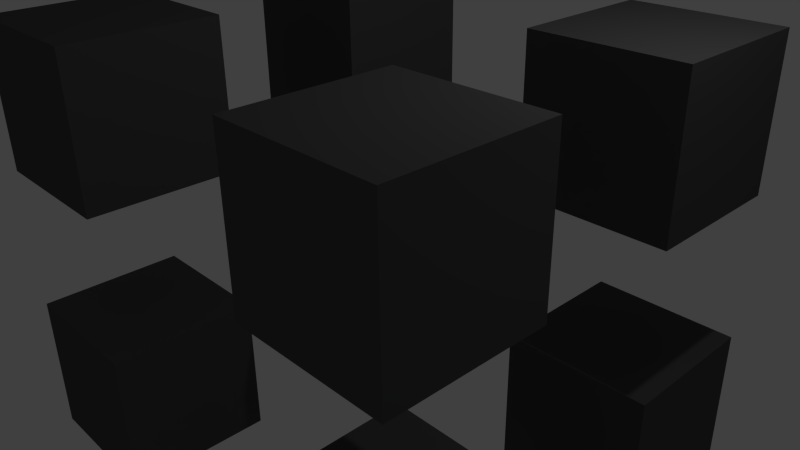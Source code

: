 # Source: Block_1.blend  (saved by Blender 2.76.0; exported with 4.5.12 LTS)
import bpy
from mathutils import Matrix  # noqa: F401  (used for matrix-valued properties, if any)

bpy.ops.wm.read_factory_settings(use_empty=True)
scene = bpy.context.scene
scene.name = 'Scene'

# ---- collections
col_collection_1 = bpy.data.collections.new('Collection 1'); scene.collection.children.link(col_collection_1)

# ---- materials (node trees are filled in below, after node groups)
mat_material_002 = bpy.data.materials.new('Material.002')
mat_material_002.alpha_threshold = 0.0
mat_material_002.use_transparent_shadow = False
mat_material_002.diffuse_color = (0.08714, 0.08714, 0.08714, 1.0)
mat_material_002.roughness = 0.5
mat_material_003 = bpy.data.materials.new('Material.003')
mat_material_003.alpha_threshold = 0.0
mat_material_003.use_transparent_shadow = False
mat_material_003.diffuse_color = (0.8, 0.0, 0.00248, 1.0)
mat_material_003.roughness = 0.5

# ---- material node trees

# ---- world
world_world = bpy.data.worlds.new('World'); scene.world = world_world
world_world.color = (0.05088, 0.05088, 0.05088)
world_world.use_sun_shadow = False
world_world.sun_shadow_jitter_overblur = 0.0
world_world.cycles.sampling_method = 'MANUAL'
world_world.cycles.sample_map_resolution = 256

# ---- cameras
cam_camera = bpy.data.cameras.new('Camera')
cam_camera.clip_end = 100.0
cam_camera.lens = 35.0
cam_camera.sensor_width = 32.0
cam_camera.sensor_height = 18.0
cam_camera.ortho_scale = 7.314
cam_camera.dof.focus_distance = 0.0
cam_camera.dof.aperture_fstop = 128.0

# ---- lights
light_lamp = bpy.data.lights.new('Lamp', 'POINT')
light_lamp.transmission_factor = 0.0
light_lamp.cutoff_distance = 30.0
light_lamp.energy = 100.0
light_lamp.shadow_buffer_clip_start = 1.001
light_lamp.shadow_soft_size = 0.1
light_lamp.shadow_maximum_resolution = 0.006
light_lamp.use_absolute_resolution = True
light_lamp.cycles.use_multiple_importance_sampling = False

# ---- meshes
me_cube_001 = bpy.data.meshes.new('Cube.001')
me_cube_001.from_pydata([(3.5, -1.0, -1.0), (3.5, -1.0, -3.0), (3.5, -3.0, -1.0), (3.5, -3.0, -3.0), (1.5, -1.0, -1.0), (1.5, -1.0, -3.0), (1.5, -3.0, -1.0), (1.5, -3.0, -3.0), (-0.4558, -0.4558, -0.4558), (-0.4558, -0.4558, 0.4558), (-0.4558, 0.4558, -0.4558), (-0.4558, 0.4558, 0.4558), (0.4558, -0.4558, -0.4558), (0.4558, -0.4558, 0.4558), (0.4558, 0.4558, -0.4558), (0.4558, 0.4558, 0.4558), (-3.5, -1.0, -1.0), (-3.5, -1.0, -3.0), (-3.5, -3.0, -1.0), (-3.5, -3.0, -3.0), (-1.5, -1.0, -1.0), (-1.5, -1.0, -3.0), (-1.5, -3.0, -1.0), (-1.5, -3.0, -3.0), (0.4558, -0.4558, -0.4558), (0.4558, -0.4558, 0.4558), (0.4558, 0.4558, -0.4558), (0.4558, 0.4558, 0.4558), (-0.4558, -0.4558, -0.4558), (-0.4558, -0.4558, 0.4558), (-0.4558, 0.4558, -0.4558), (-0.4558, 0.4558, 0.4558), (3.5, 1.0, -1.0), (3.5, 1.0, -3.0), (3.5, 3.0, -1.0), (3.5, 3.0, -3.0), (1.5, 1.0, -1.0), (1.5, 1.0, -3.0), (1.5, 3.0, -1.0), (1.5, 3.0, -3.0), (-0.4558, 0.4558, -0.4558), (-0.4558, 0.4558, 0.4558), (-0.4558, -0.4558, -0.4558), (-0.4558, -0.4558, 0.4558), (0.4558, 0.4558, -0.4558), (0.4558, 0.4558, 0.4558), (0.4558, -0.4558, -0.4558), (0.4558, -0.4558, 0.4558), (-3.5, 1.0, -1.0), (-3.5, 1.0, -3.0), (-3.5, 3.0, -1.0), (-3.5, 3.0, -3.0), (-1.5, 1.0, -1.0), (-1.5, 1.0, -3.0), (-1.5, 3.0, -1.0), (-1.5, 3.0, -3.0), (0.4558, 0.4558, -0.4558), (0.4558, 0.4558, 0.4558), (0.4558, -0.4558, -0.4558), (0.4558, -0.4558, 0.4558), (-0.4558, 0.4558, -0.4558), (-0.4558, 0.4558, 0.4558), (-0.4558, -0.4558, -0.4558), (-0.4558, -0.4558, 0.4558), (3.5, -1.0, 1.0), (3.5, -1.0, 3.0), (3.5, -3.0, 1.0), (3.5, -3.0, 3.0), (1.5, -1.0, 1.0), (1.5, -1.0, 3.0), (1.5, -3.0, 1.0), (1.5, -3.0, 3.0), (-0.4558, -0.4558, 0.4558), (-0.4558, -0.4558, -0.4558), (-0.4558, 0.4558, 0.4558), (-0.4558, 0.4558, -0.4558), (0.4558, -0.4558, 0.4558), (0.4558, -0.4558, -0.4558), (0.4558, 0.4558, 0.4558), (0.4558, 0.4558, -0.4558), (-3.5, -1.0, 1.0), (-3.5, -1.0, 3.0), (-3.5, -3.0, 1.0), (-3.5, -3.0, 3.0), (-1.5, -1.0, 1.0), (-1.5, -1.0, 3.0), (-1.5, -3.0, 1.0), (-1.5, -3.0, 3.0), (0.4558, -0.4558, 0.4558), (0.4558, -0.4558, -0.4558), (0.4558, 0.4558, 0.4558), (0.4558, 0.4558, -0.4558), (-0.4558, -0.4558, 0.4558), (-0.4558, -0.4558, -0.4558), (-0.4558, 0.4558, 0.4558), (-0.4558, 0.4558, -0.4558), (3.5, 1.0, 1.0), (3.5, 1.0, 3.0), (3.5, 3.0, 1.0), (3.5, 3.0, 3.0), (1.5, 1.0, 1.0), (1.5, 1.0, 3.0), (1.5, 3.0, 1.0), (1.5, 3.0, 3.0), (-0.4558, 0.4558, 0.4558), (-0.4558, 0.4558, -0.4558), (-0.4558, -0.4558, 0.4558), (-0.4558, -0.4558, -0.4558), (0.4558, 0.4558, 0.4558), (0.4558, 0.4558, -0.4558), (0.4558, -0.4558, 0.4558), (0.4558, -0.4558, -0.4558), (-3.5, 1.0, 1.0), (-3.5, 1.0, 3.0), (-3.5, 3.0, 1.0), (-3.5, 3.0, 3.0), (-1.5, 1.0, 1.0), (-1.5, 1.0, 3.0), (-1.5, 3.0, 1.0), (-1.5, 3.0, 3.0), (0.4558, 0.4558, 0.4558), (0.4558, 0.4558, -0.4558), (0.4558, -0.4558, 0.4558), (0.4558, -0.4558, -0.4558), (-0.4558, 0.4558, 0.4558), (-0.4558, 0.4558, -0.4558), (-0.4558, -0.4558, 0.4558), (-0.4558, -0.4558, -0.4558), (0.0, 0.0, 0.0), (0.0, 0.0, 0.0), (0.0, 0.0, 0.0), (0.0, 0.0, 0.0), (0.0, 0.0, 0.0), (0.0, 0.0, 0.0), (0.0, 0.0, 0.0), (0.0, 0.0, 0.0)], [], [(7, 5, 1, 3), (4, 0, 1, 5), (6, 4, 5, 7), (2, 0, 4, 6), (2, 6, 7, 3), (0, 2, 3, 1), (9, 11, 10, 8), (11, 15, 14, 10), (15, 13, 12, 14), (13, 9, 8, 12), (8, 10, 14, 12), (13, 15, 11, 9), (23, 19, 17, 21), (20, 21, 17, 16), (22, 23, 21, 20), (18, 22, 20, 16), (18, 19, 23, 22), (16, 17, 19, 18), (25, 24, 26, 27), (27, 26, 30, 31), (31, 30, 28, 29), (29, 28, 24, 25), (24, 28, 30, 26), (29, 25, 27, 31), (39, 35, 33, 37), (36, 37, 33, 32), (38, 39, 37, 36), (34, 38, 36, 32), (34, 35, 39, 38), (32, 33, 35, 34), (41, 40, 42, 43), (43, 42, 46, 47), (47, 46, 44, 45), (45, 44, 40, 41), (40, 44, 46, 42), (45, 41, 43, 47), (55, 53, 49, 51), (52, 48, 49, 53), (54, 52, 53, 55), (50, 48, 52, 54), (50, 54, 55, 51), (48, 50, 51, 49), (57, 59, 58, 56), (59, 63, 62, 58), (63, 61, 60, 62), (61, 57, 56, 60), (56, 58, 62, 60), (61, 63, 59, 57), (71, 67, 65, 69), (68, 69, 65, 64), (70, 71, 69, 68), (66, 70, 68, 64), (66, 67, 71, 70), (64, 65, 67, 66), (73, 72, 74, 75), (75, 74, 78, 79), (79, 78, 76, 77), (77, 76, 72, 73), (72, 76, 78, 74), (77, 73, 75, 79), (84, 80, 81, 85), (86, 84, 85, 87), (82, 80, 84, 86), (82, 86, 87, 83), (80, 82, 83, 81), (89, 91, 90, 88), (91, 95, 94, 90), (95, 93, 92, 94), (93, 89, 88, 92), (88, 90, 94, 92), (93, 95, 91, 89), (103, 101, 97, 99), (100, 96, 97, 101), (102, 100, 101, 103), (98, 96, 100, 102), (98, 102, 103, 99), (96, 98, 99, 97), (105, 107, 106, 104), (107, 111, 110, 106), (111, 109, 108, 110), (109, 105, 104, 108), (104, 106, 110, 108), (109, 111, 107, 105), (119, 115, 113, 117), (116, 117, 113, 112), (118, 119, 117, 116), (114, 118, 116, 112), (114, 115, 119, 118), (112, 113, 115, 114), (121, 120, 122, 123), (123, 122, 126, 127), (127, 126, 124, 125), (125, 124, 120, 121), (120, 124, 126, 122), (125, 121, 123, 127), (87, 85, 81, 83), (129, 131, 130, 128), (131, 135, 134, 130), (135, 133, 132, 134), (133, 129, 128, 132), (128, 130, 134, 132), (133, 135, 131, 129)])
me_cube_001.polygons.foreach_set('material_index', [0, 0, 0, 0, 0, 0, 1, 1, 1, 1, 1, 1, 0, 0, 0, 0, 0, 0, 1, 1, 1, 1, 1, 1, 0, 0, 0, 0, 0, 0, 1, 1, 1, 1, 1, 1, 0, 0, 0, 0, 0, 0, 1, 1, 1, 1, 1, 1, 0, 0, 0, 0, 0, 0, 1, 1, 1, 1, 1, 1, 0, 0, 0, 0, 0, 1, 1, 1, 1, 1, 1, 0, 0, 0, 0, 0, 0, 1, 1, 1, 1, 1, 1, 0, 0, 0, 0, 0, 0, 1, 1, 1, 1, 1, 1, 0, 1, 1, 1, 1, 1, 1])
me_cube_001.materials.append(mat_material_002)
me_cube_001.materials.append(mat_material_003)
me_cube_001.use_remesh_preserve_volume = False
me_cube_001.use_remesh_preserve_attributes = False
me_cube_001.use_mirror_vertex_groups = False
me_cube_001.update()
arm_armature = bpy.data.armatures.new('Armature')  # bones are not reproduced

# ---- objects
ob_armature = bpy.data.objects.new('Armature', arm_armature)
ob_cube = bpy.data.objects.new('Cube', me_cube_001)
ob_lamp = bpy.data.objects.new('Lamp', light_lamp)
ob_camera = bpy.data.objects.new('Camera', cam_camera)

# ---- transforms, parenting, visibility, modifiers, constraints
ob_armature.location = (0.0, 0.0, 0.0)
ob_armature.show_in_front = True
ob_armature.lineart.crease_threshold = 0.0
ob_cube.parent = ob_armature
ob_cube.location = (0.0, 0.0, 0.0)
ob_cube.lineart.crease_threshold = 0.0
_vg = ob_cube.vertex_groups.new(name='Bone')
_vg.add([8, 9, 10, 11, 12, 13, 14, 15, 24, 25, 26, 27, 28, 29, 30, 31, 40, 41, 42, 43, 44, 45, 46, 47, 56, 57, 58, 59, 60, 61, 62, 63, 72, 73, 74, 75, 76, 77, 78, 79, 88, 89, 90, 91, 92, 93, 94, 95, 104, 105, 106, 107, 108, 109, 110, 111, 120, 121, 122, 123, 124, 125, 126, 127, 128, 129, 130, 131, 132, 133, 134, 135], 1.0, 'REPLACE')
_vg = ob_cube.vertex_groups.new(name='Bone.001')
_vg.add([64, 65, 66, 67, 68, 69, 70, 71], 1.0, 'REPLACE')
_vg = ob_cube.vertex_groups.new(name='Bone.002')
_vg.add([0, 1, 2, 3, 4, 5, 6, 7], 1.0, 'REPLACE')
_vg = ob_cube.vertex_groups.new(name='Bone.003')
_vg.add([80, 81, 82, 83, 84, 85, 86, 87], 1.0, 'REPLACE')
_vg = ob_cube.vertex_groups.new(name='Bone.004')
_vg.add([16, 17, 18, 19, 20, 21, 22, 23], 1.0, 'REPLACE')
_vg = ob_cube.vertex_groups.new(name='Bone.005')
_vg.add([96, 97, 98, 99, 100, 101, 102, 103], 1.0, 'REPLACE')
_vg = ob_cube.vertex_groups.new(name='Bone.006')
_vg.add([32, 33, 34, 35, 36, 37, 38, 39], 1.0, 'REPLACE')
_vg = ob_cube.vertex_groups.new(name='Bone.007')
_vg.add([112, 113, 114, 115, 116, 117, 118, 119], 1.0, 'REPLACE')
_vg = ob_cube.vertex_groups.new(name='Bone.008')
_vg.add([48, 49, 50, 51, 52, 53, 54, 55], 1.0, 'REPLACE')
_m = ob_cube.modifiers.new('Armature', 'ARMATURE')
_m.object = ob_armature
ob_lamp.location = (4.076, 1.005, 5.904)
ob_lamp.rotation_euler = (0.6503, 0.05522, 1.866)
ob_lamp.lock_rotations_4d = False
ob_lamp.empty_display_type = 'ARROWS'
ob_lamp.color = (0.0, 0.0, 0.0, 0.0)
ob_lamp.lineart.crease_threshold = 0.0
ob_camera.location = (7.481, -6.508, 5.344)
ob_camera.rotation_euler = (1.109, 0.01082, 0.8149)
ob_camera.lock_rotations_4d = False
ob_camera.empty_display_type = 'ARROWS'
ob_camera.color = (0.0, 0.0, 0.0, 0.0)
ob_camera.display_type = 'WIRE'
ob_camera.lineart.crease_threshold = 0.0

# ---- collection membership
col_collection_1.objects.link(ob_armature)
col_collection_1.objects.link(ob_cube)
col_collection_1.objects.link(ob_lamp)
col_collection_1.objects.link(ob_camera)

# ---- scene / render settings (as saved in the file)
scene.camera = ob_camera
scene.frame_start = 0; scene.frame_end = 250; scene.frame_set(30)
scene.render.engine = 'BLENDER_EEVEE_NEXT'
scene.render.resolution_percentage = 50
scene.render.dither_intensity = 0.0
scene.cycles.use_denoising = False
scene.cycles.samples = 10
scene.cycles.sampling_pattern = 'TABULATED_SOBOL'
scene.cycles.light_sampling_threshold = 0.0
scene.cycles.use_adaptive_sampling = False
scene.cycles.use_light_tree = False
scene.cycles.blur_glossy = 0.0
scene.cycles.pixel_filter_type = 'GAUSSIAN'
scene.cycles.sample_clamp_indirect = 0.0
scene.view_settings.view_transform = 'Standard'
bpy.context.view_layer.update()
